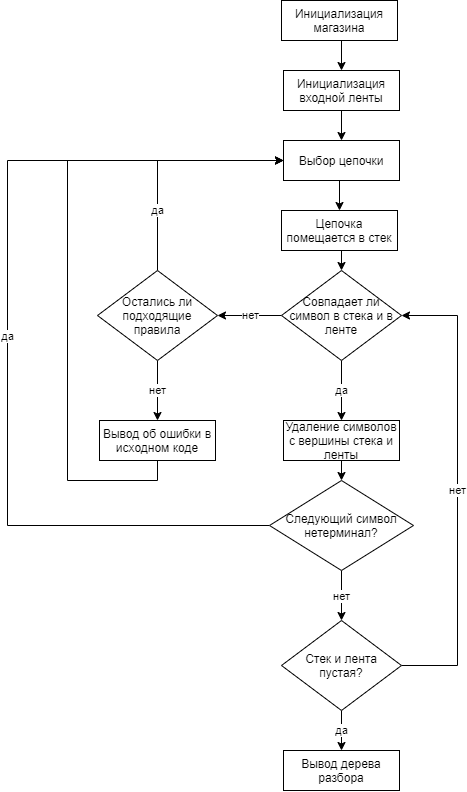

The diagram above was exported from draw.io. Its source (the exported page's mxGraphModel, read from the mxfile embedded in the PNG):
<mxGraphModel dx="1463" dy="846" grid="1" gridSize="10" guides="1" tooltips="1" connect="1" arrows="1" fold="1" page="1" pageScale="1" pageWidth="827" pageHeight="1169" math="0" shadow="0">
  <root>
    <mxCell id="0" />
    <mxCell id="1" parent="0" />
    <mxCell id="_4W0xEtdPOk5wao_VMQv-12" style="edgeStyle=orthogonalEdgeStyle;rounded=0;orthogonalLoop=1;jettySize=auto;html=1;exitX=0.5;exitY=1;exitDx=0;exitDy=0;entryX=0.5;entryY=0;entryDx=0;entryDy=0;" edge="1" parent="1" source="_4W0xEtdPOk5wao_VMQv-1" target="_4W0xEtdPOk5wao_VMQv-2">
      <mxGeometry relative="1" as="geometry" />
    </mxCell>
    <mxCell id="_4W0xEtdPOk5wao_VMQv-1" value="Инициализация магазина" style="rounded=0;whiteSpace=wrap;html=1;" vertex="1" parent="1">
      <mxGeometry x="354" y="70" width="116" height="40" as="geometry" />
    </mxCell>
    <mxCell id="_4W0xEtdPOk5wao_VMQv-13" style="edgeStyle=orthogonalEdgeStyle;rounded=0;orthogonalLoop=1;jettySize=auto;html=1;exitX=0.5;exitY=1;exitDx=0;exitDy=0;entryX=0.5;entryY=0;entryDx=0;entryDy=0;" edge="1" parent="1" source="_4W0xEtdPOk5wao_VMQv-2" target="_4W0xEtdPOk5wao_VMQv-3">
      <mxGeometry relative="1" as="geometry" />
    </mxCell>
    <mxCell id="_4W0xEtdPOk5wao_VMQv-2" value="Инициализация входной ленты" style="rounded=0;whiteSpace=wrap;html=1;" vertex="1" parent="1">
      <mxGeometry x="356" y="140" width="116" height="40" as="geometry" />
    </mxCell>
    <mxCell id="_4W0xEtdPOk5wao_VMQv-14" style="edgeStyle=orthogonalEdgeStyle;rounded=0;orthogonalLoop=1;jettySize=auto;html=1;exitX=0.5;exitY=1;exitDx=0;exitDy=0;entryX=0.5;entryY=0;entryDx=0;entryDy=0;" edge="1" parent="1" source="_4W0xEtdPOk5wao_VMQv-3" target="_4W0xEtdPOk5wao_VMQv-5">
      <mxGeometry relative="1" as="geometry" />
    </mxCell>
    <mxCell id="_4W0xEtdPOk5wao_VMQv-3" value="Выбор цепочки" style="rounded=0;whiteSpace=wrap;html=1;" vertex="1" parent="1">
      <mxGeometry x="356" y="210" width="116" height="40" as="geometry" />
    </mxCell>
    <mxCell id="_4W0xEtdPOk5wao_VMQv-10" value="да" style="edgeStyle=orthogonalEdgeStyle;rounded=0;orthogonalLoop=1;jettySize=auto;html=1;exitX=0.5;exitY=1;exitDx=0;exitDy=0;entryX=0.5;entryY=0;entryDx=0;entryDy=0;" edge="1" parent="1" source="_4W0xEtdPOk5wao_VMQv-4" target="_4W0xEtdPOk5wao_VMQv-7">
      <mxGeometry relative="1" as="geometry" />
    </mxCell>
    <mxCell id="_4W0xEtdPOk5wao_VMQv-23" value="нет" style="edgeStyle=orthogonalEdgeStyle;rounded=0;orthogonalLoop=1;jettySize=auto;html=1;exitX=0;exitY=0.5;exitDx=0;exitDy=0;entryX=1;entryY=0.5;entryDx=0;entryDy=0;endArrow=classic;endFill=1;" edge="1" parent="1" source="_4W0xEtdPOk5wao_VMQv-4" target="_4W0xEtdPOk5wao_VMQv-22">
      <mxGeometry relative="1" as="geometry" />
    </mxCell>
    <mxCell id="_4W0xEtdPOk5wao_VMQv-4" value="Совпадает ли символ в стека и в ленте" style="rhombus;whiteSpace=wrap;html=1;" vertex="1" parent="1">
      <mxGeometry x="354" y="340" width="120" height="90" as="geometry" />
    </mxCell>
    <mxCell id="_4W0xEtdPOk5wao_VMQv-15" style="edgeStyle=orthogonalEdgeStyle;rounded=0;orthogonalLoop=1;jettySize=auto;html=1;exitX=0.5;exitY=1;exitDx=0;exitDy=0;entryX=0.5;entryY=0;entryDx=0;entryDy=0;" edge="1" parent="1" source="_4W0xEtdPOk5wao_VMQv-5" target="_4W0xEtdPOk5wao_VMQv-4">
      <mxGeometry relative="1" as="geometry" />
    </mxCell>
    <mxCell id="_4W0xEtdPOk5wao_VMQv-5" value="Цепочка помещается в стек" style="rounded=0;whiteSpace=wrap;html=1;" vertex="1" parent="1">
      <mxGeometry x="354" y="280" width="116" height="40" as="geometry" />
    </mxCell>
    <mxCell id="_4W0xEtdPOk5wao_VMQv-11" style="edgeStyle=orthogonalEdgeStyle;rounded=0;orthogonalLoop=1;jettySize=auto;html=1;exitX=0.5;exitY=1;exitDx=0;exitDy=0;entryX=0.5;entryY=0;entryDx=0;entryDy=0;" edge="1" parent="1" source="_4W0xEtdPOk5wao_VMQv-7" target="_4W0xEtdPOk5wao_VMQv-8">
      <mxGeometry relative="1" as="geometry" />
    </mxCell>
    <mxCell id="_4W0xEtdPOk5wao_VMQv-7" value="Удаление символов с вершины стека и ленты" style="rounded=0;whiteSpace=wrap;html=1;" vertex="1" parent="1">
      <mxGeometry x="356" y="490" width="116" height="40" as="geometry" />
    </mxCell>
    <mxCell id="_4W0xEtdPOk5wao_VMQv-9" value="да" style="edgeStyle=orthogonalEdgeStyle;rounded=0;orthogonalLoop=1;jettySize=auto;html=1;exitX=0;exitY=0.5;exitDx=0;exitDy=0;endArrow=classic;endFill=1;entryX=0;entryY=0.5;entryDx=0;entryDy=0;" edge="1" parent="1" source="_4W0xEtdPOk5wao_VMQv-8" target="_4W0xEtdPOk5wao_VMQv-3">
      <mxGeometry relative="1" as="geometry">
        <mxPoint x="350" y="230" as="targetPoint" />
        <Array as="points">
          <mxPoint x="80" y="595" />
          <mxPoint x="80" y="230" />
        </Array>
      </mxGeometry>
    </mxCell>
    <mxCell id="_4W0xEtdPOk5wao_VMQv-17" value="нет" style="edgeStyle=orthogonalEdgeStyle;rounded=0;orthogonalLoop=1;jettySize=auto;html=1;exitX=0.5;exitY=1;exitDx=0;exitDy=0;entryX=0.5;entryY=0;entryDx=0;entryDy=0;" edge="1" parent="1" source="_4W0xEtdPOk5wao_VMQv-8" target="_4W0xEtdPOk5wao_VMQv-16">
      <mxGeometry relative="1" as="geometry" />
    </mxCell>
    <mxCell id="_4W0xEtdPOk5wao_VMQv-8" value="Следующий символ нетерминал?" style="rhombus;whiteSpace=wrap;html=1;" vertex="1" parent="1">
      <mxGeometry x="342" y="550" width="144" height="90" as="geometry" />
    </mxCell>
    <mxCell id="_4W0xEtdPOk5wao_VMQv-18" value="нет" style="edgeStyle=orthogonalEdgeStyle;rounded=0;orthogonalLoop=1;jettySize=auto;html=1;exitX=1;exitY=0.5;exitDx=0;exitDy=0;entryX=1;entryY=0.5;entryDx=0;entryDy=0;" edge="1" parent="1" source="_4W0xEtdPOk5wao_VMQv-16" target="_4W0xEtdPOk5wao_VMQv-4">
      <mxGeometry relative="1" as="geometry">
        <Array as="points">
          <mxPoint x="530" y="735" />
          <mxPoint x="530" y="385" />
        </Array>
      </mxGeometry>
    </mxCell>
    <mxCell id="_4W0xEtdPOk5wao_VMQv-21" value="да" style="edgeStyle=orthogonalEdgeStyle;rounded=0;orthogonalLoop=1;jettySize=auto;html=1;exitX=0.5;exitY=1;exitDx=0;exitDy=0;entryX=0.5;entryY=0;entryDx=0;entryDy=0;" edge="1" parent="1" source="_4W0xEtdPOk5wao_VMQv-16" target="_4W0xEtdPOk5wao_VMQv-20">
      <mxGeometry relative="1" as="geometry" />
    </mxCell>
    <mxCell id="_4W0xEtdPOk5wao_VMQv-16" value="Стек и лента пустая?" style="rhombus;whiteSpace=wrap;html=1;" vertex="1" parent="1">
      <mxGeometry x="354" y="690" width="120" height="90" as="geometry" />
    </mxCell>
    <mxCell id="_4W0xEtdPOk5wao_VMQv-20" value="Вывод дерева разбора" style="rounded=0;whiteSpace=wrap;html=1;" vertex="1" parent="1">
      <mxGeometry x="356" y="820" width="116" height="40" as="geometry" />
    </mxCell>
    <mxCell id="_4W0xEtdPOk5wao_VMQv-24" value="да" style="edgeStyle=orthogonalEdgeStyle;rounded=0;orthogonalLoop=1;jettySize=auto;html=1;exitX=0.5;exitY=0;exitDx=0;exitDy=0;entryX=0;entryY=0.5;entryDx=0;entryDy=0;endArrow=classic;endFill=1;" edge="1" parent="1" source="_4W0xEtdPOk5wao_VMQv-22" target="_4W0xEtdPOk5wao_VMQv-3">
      <mxGeometry x="-0.4915" relative="1" as="geometry">
        <mxPoint as="offset" />
      </mxGeometry>
    </mxCell>
    <mxCell id="_4W0xEtdPOk5wao_VMQv-25" value="нет" style="edgeStyle=orthogonalEdgeStyle;rounded=0;orthogonalLoop=1;jettySize=auto;html=1;exitX=0.5;exitY=1;exitDx=0;exitDy=0;endArrow=classic;endFill=1;" edge="1" parent="1" source="_4W0xEtdPOk5wao_VMQv-22">
      <mxGeometry relative="1" as="geometry">
        <mxPoint x="230" y="490" as="targetPoint" />
      </mxGeometry>
    </mxCell>
    <mxCell id="_4W0xEtdPOk5wao_VMQv-22" value="Остались ли подходящие правила" style="rhombus;whiteSpace=wrap;html=1;" vertex="1" parent="1">
      <mxGeometry x="170" y="340" width="120" height="90" as="geometry" />
    </mxCell>
    <mxCell id="_4W0xEtdPOk5wao_VMQv-27" style="edgeStyle=orthogonalEdgeStyle;rounded=0;orthogonalLoop=1;jettySize=auto;html=1;exitX=0.5;exitY=1;exitDx=0;exitDy=0;endArrow=classic;endFill=1;entryX=0;entryY=0.5;entryDx=0;entryDy=0;" edge="1" parent="1" source="_4W0xEtdPOk5wao_VMQv-26" target="_4W0xEtdPOk5wao_VMQv-3">
      <mxGeometry relative="1" as="geometry">
        <mxPoint x="350" y="230" as="targetPoint" />
        <Array as="points">
          <mxPoint x="230" y="550" />
          <mxPoint x="140" y="550" />
          <mxPoint x="140" y="230" />
        </Array>
      </mxGeometry>
    </mxCell>
    <mxCell id="_4W0xEtdPOk5wao_VMQv-26" value="Вывод об ошибки в исходном коде" style="rounded=0;whiteSpace=wrap;html=1;" vertex="1" parent="1">
      <mxGeometry x="172" y="490" width="116" height="40" as="geometry" />
    </mxCell>
  </root>
</mxGraphModel>